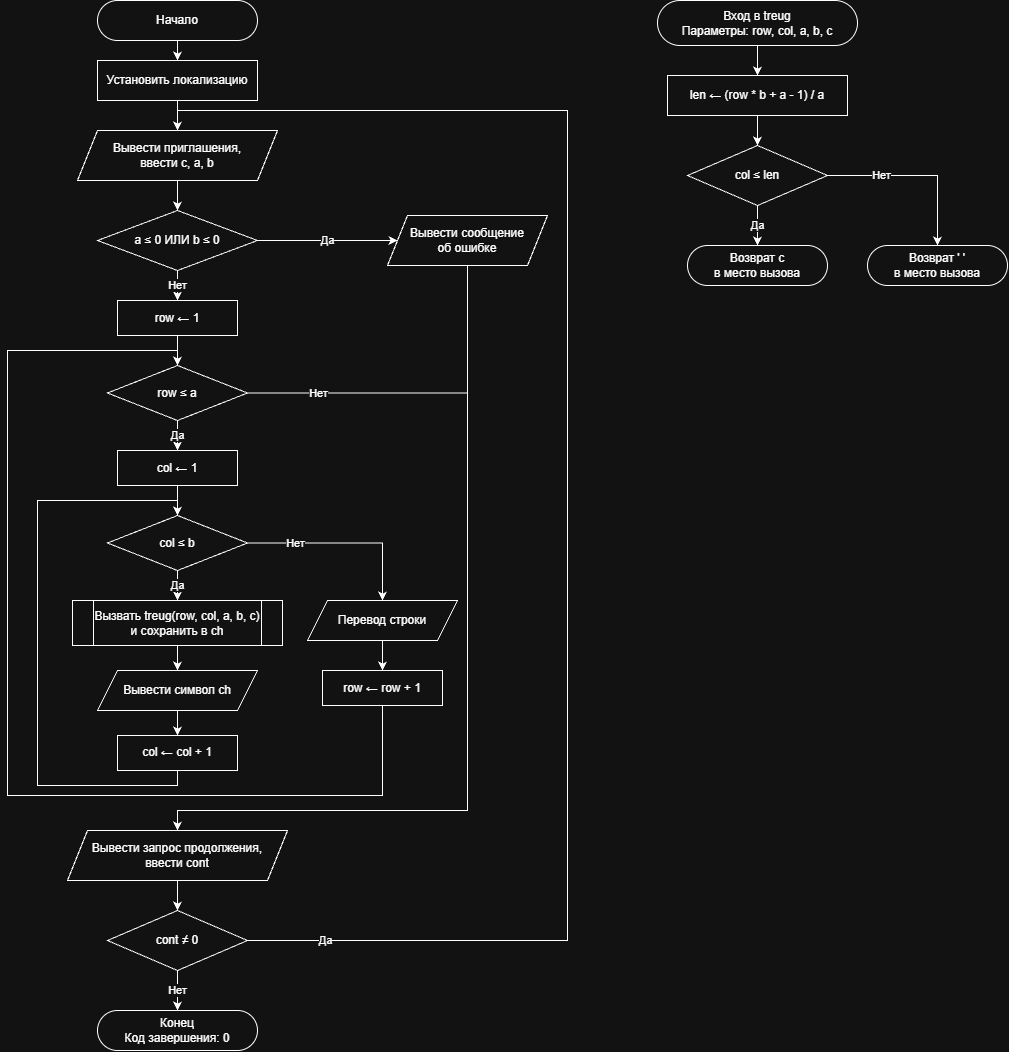

The diagram above was exported from draw.io. Its source (the exported page's mxGraphModel, read from the mxfile embedded in the PNG):
<mxGraphModel dx="1100" dy="2343" grid="1" gridSize="10" guides="1" tooltips="1" connect="1" arrows="1" fold="1" page="1" pageScale="1" pageWidth="827" pageHeight="1169" math="0" shadow="0">
  <root>
    <mxCell id="0" />
    <mxCell id="1" parent="0" />
    <mxCell id="EO--BZ_yn89jeo2xwyF6-271" edge="1" parent="1" style="edgeStyle=orthogonalEdgeStyle;rounded=0;html=1;exitX=1;exitY=0.5;entryX=0.5;entryY=0;" target="EO--BZ_yn89jeo2xwyF6-263">
      <mxGeometry relative="1" as="geometry">
        <Array as="points">
          <mxPoint x="1080" y="522" />
          <mxPoint x="1080" y="850" />
          <mxPoint x="920" y="850" />
        </Array>
        <mxPoint x="1020" y="522.5" as="sourcePoint" />
      </mxGeometry>
    </mxCell>
    <mxCell id="rJm9X-UjJ_YtsFnNLfUj-145" parent="1" style="rounded=1;whiteSpace=wrap;html=1;arcSize=50;" value="Начало" vertex="1">
      <mxGeometry height="40" width="160" x="100" y="10" as="geometry" />
    </mxCell>
    <mxCell id="rJm9X-UjJ_YtsFnNLfUj-146" parent="1" style="rounded=0;whiteSpace=wrap;html=1;" value="Установить локализацию" vertex="1">
      <mxGeometry height="40" width="160" x="100" y="70" as="geometry" />
    </mxCell>
    <mxCell id="rJm9X-UjJ_YtsFnNLfUj-147" parent="1" style="shape=parallelogram;perimeter=parallelogramPerimeter;whiteSpace=wrap;html=1;fixedSize=1;" value="Вывести приглашения,&lt;br&gt;ввести c, a, b" vertex="1">
      <mxGeometry height="50" width="200" x="80" y="140" as="geometry" />
    </mxCell>
    <mxCell id="rJm9X-UjJ_YtsFnNLfUj-148" parent="1" style="rhombus;whiteSpace=wrap;html=1;" value="a ≤ 0 ИЛИ b ≤ 0" vertex="1">
      <mxGeometry height="60" width="160" x="100" y="220" as="geometry" />
    </mxCell>
    <mxCell id="rJm9X-UjJ_YtsFnNLfUj-149" parent="1" style="shape=parallelogram;perimeter=parallelogramPerimeter;whiteSpace=wrap;html=1;fixedSize=1;" value="Вывести сообщение&lt;br&gt;об ошибке" vertex="1">
      <mxGeometry height="50" width="160" x="390" y="225" as="geometry" />
    </mxCell>
    <mxCell id="rJm9X-UjJ_YtsFnNLfUj-150" parent="1" style="rounded=0;whiteSpace=wrap;html=1;" value="row ← 1" vertex="1">
      <mxGeometry height="35" width="120" x="120" y="310" as="geometry" />
    </mxCell>
    <mxCell id="rJm9X-UjJ_YtsFnNLfUj-151" parent="1" style="rhombus;whiteSpace=wrap;html=1;" value="row ≤ a" vertex="1">
      <mxGeometry height="55" width="140" x="110" y="375" as="geometry" />
    </mxCell>
    <mxCell id="rJm9X-UjJ_YtsFnNLfUj-152" parent="1" style="rounded=0;whiteSpace=wrap;html=1;" value="col ← 1" vertex="1">
      <mxGeometry height="35" width="120" x="120" y="460" as="geometry" />
    </mxCell>
    <mxCell id="rJm9X-UjJ_YtsFnNLfUj-153" parent="1" style="rhombus;whiteSpace=wrap;html=1;" value="col ≤ b" vertex="1">
      <mxGeometry height="55" width="140" x="110" y="525" as="geometry" />
    </mxCell>
    <mxCell id="rJm9X-UjJ_YtsFnNLfUj-154" parent="1" style="shape=process;whiteSpace=wrap;html=1;backgroundOutline=1;" value="Вызвать treug(row, col, a, b, c)&lt;br&gt;и сохранить в ch" vertex="1">
      <mxGeometry height="45" width="210" x="75" y="610" as="geometry" />
    </mxCell>
    <mxCell id="rJm9X-UjJ_YtsFnNLfUj-155" parent="1" style="shape=parallelogram;perimeter=parallelogramPerimeter;whiteSpace=wrap;html=1;fixedSize=1;" value="Вывести символ ch" vertex="1">
      <mxGeometry height="40" width="160" x="100" y="680" as="geometry" />
    </mxCell>
    <mxCell id="rJm9X-UjJ_YtsFnNLfUj-156" parent="1" style="rounded=0;whiteSpace=wrap;html=1;" value="col ← col + 1" vertex="1">
      <mxGeometry height="35" width="120" x="120" y="745" as="geometry" />
    </mxCell>
    <mxCell id="rJm9X-UjJ_YtsFnNLfUj-157" parent="1" style="shape=parallelogram;perimeter=parallelogramPerimeter;whiteSpace=wrap;html=1;fixedSize=1;" value="Перевод строки" vertex="1">
      <mxGeometry height="40" width="150" x="310" y="610" as="geometry" />
    </mxCell>
    <mxCell id="rJm9X-UjJ_YtsFnNLfUj-158" parent="1" style="rounded=0;whiteSpace=wrap;html=1;" value="row ← row + 1" vertex="1">
      <mxGeometry height="35" width="120" x="325" y="680" as="geometry" />
    </mxCell>
    <mxCell id="rJm9X-UjJ_YtsFnNLfUj-159" parent="1" style="shape=parallelogram;perimeter=parallelogramPerimeter;whiteSpace=wrap;html=1;fixedSize=1;" value="Вывести запрос продолжения,&lt;br&gt;ввести cont" vertex="1">
      <mxGeometry height="50" width="220" x="70" y="840" as="geometry" />
    </mxCell>
    <mxCell id="rJm9X-UjJ_YtsFnNLfUj-160" parent="1" style="rhombus;whiteSpace=wrap;html=1;" value="cont ≠ 0" vertex="1">
      <mxGeometry height="60" width="140" x="110" y="920" as="geometry" />
    </mxCell>
    <mxCell id="rJm9X-UjJ_YtsFnNLfUj-161" parent="1" style="rounded=1;whiteSpace=wrap;html=1;arcSize=50;" value="Конец&lt;br&gt;Код завершения: 0" vertex="1">
      <mxGeometry height="40" width="160" x="100" y="1020" as="geometry" />
    </mxCell>
    <mxCell id="rJm9X-UjJ_YtsFnNLfUj-162" edge="1" parent="1" source="rJm9X-UjJ_YtsFnNLfUj-145" style="edgeStyle=orthogonalEdgeStyle;rounded=0;html=1;" target="rJm9X-UjJ_YtsFnNLfUj-146">
      <mxGeometry relative="1" as="geometry" />
    </mxCell>
    <mxCell id="rJm9X-UjJ_YtsFnNLfUj-163" edge="1" parent="1" source="rJm9X-UjJ_YtsFnNLfUj-146" style="edgeStyle=orthogonalEdgeStyle;rounded=0;html=1;" target="rJm9X-UjJ_YtsFnNLfUj-147">
      <mxGeometry relative="1" as="geometry" />
    </mxCell>
    <mxCell id="rJm9X-UjJ_YtsFnNLfUj-164" edge="1" parent="1" source="rJm9X-UjJ_YtsFnNLfUj-147" style="edgeStyle=orthogonalEdgeStyle;rounded=0;html=1;" target="rJm9X-UjJ_YtsFnNLfUj-148">
      <mxGeometry relative="1" as="geometry" />
    </mxCell>
    <mxCell id="rJm9X-UjJ_YtsFnNLfUj-165" edge="1" parent="1" source="rJm9X-UjJ_YtsFnNLfUj-148" style="edgeStyle=orthogonalEdgeStyle;rounded=0;html=1;exitX=1;exitY=0.5;entryX=0;entryY=0.5;" target="rJm9X-UjJ_YtsFnNLfUj-149" value="Да">
      <mxGeometry relative="1" as="geometry" />
    </mxCell>
    <mxCell id="rJm9X-UjJ_YtsFnNLfUj-166" edge="1" parent="1" source="rJm9X-UjJ_YtsFnNLfUj-148" style="edgeStyle=orthogonalEdgeStyle;rounded=0;html=1;exitX=0.5;exitY=1;entryX=0.5;entryY=0;" target="rJm9X-UjJ_YtsFnNLfUj-150" value="Нет">
      <mxGeometry relative="1" as="geometry" />
    </mxCell>
    <mxCell id="rJm9X-UjJ_YtsFnNLfUj-167" edge="1" parent="1" source="rJm9X-UjJ_YtsFnNLfUj-149" style="edgeStyle=orthogonalEdgeStyle;rounded=0;html=1;exitX=0.5;exitY=1;entryX=0.5;entryY=0;" target="rJm9X-UjJ_YtsFnNLfUj-159">
      <mxGeometry relative="1" as="geometry">
        <Array as="points">
          <mxPoint x="470" y="820" />
          <mxPoint x="180" y="820" />
        </Array>
      </mxGeometry>
    </mxCell>
    <mxCell id="rJm9X-UjJ_YtsFnNLfUj-168" edge="1" parent="1" source="rJm9X-UjJ_YtsFnNLfUj-150" style="edgeStyle=orthogonalEdgeStyle;rounded=0;html=1;" target="rJm9X-UjJ_YtsFnNLfUj-151">
      <mxGeometry relative="1" as="geometry" />
    </mxCell>
    <mxCell id="rJm9X-UjJ_YtsFnNLfUj-169" edge="1" parent="1" source="rJm9X-UjJ_YtsFnNLfUj-151" style="edgeStyle=orthogonalEdgeStyle;rounded=0;html=1;exitX=0.5;exitY=1;entryX=0.5;entryY=0;" target="rJm9X-UjJ_YtsFnNLfUj-152" value="Да">
      <mxGeometry relative="1" as="geometry" />
    </mxCell>
    <mxCell id="rJm9X-UjJ_YtsFnNLfUj-170" edge="1" parent="1" source="rJm9X-UjJ_YtsFnNLfUj-151" style="edgeStyle=orthogonalEdgeStyle;rounded=0;html=1;exitX=1;exitY=0.5;entryX=0.5;entryY=0;" target="rJm9X-UjJ_YtsFnNLfUj-159" value="Нет">
      <mxGeometry relative="1" x="-0.85" as="geometry">
        <mxPoint as="offset" />
        <Array as="points">
          <mxPoint x="470" y="402" />
          <mxPoint x="470" y="820" />
          <mxPoint x="180" y="820" />
        </Array>
      </mxGeometry>
    </mxCell>
    <mxCell id="rJm9X-UjJ_YtsFnNLfUj-171" edge="1" parent="1" source="rJm9X-UjJ_YtsFnNLfUj-152" style="edgeStyle=orthogonalEdgeStyle;rounded=0;html=1;" target="rJm9X-UjJ_YtsFnNLfUj-153">
      <mxGeometry relative="1" as="geometry" />
    </mxCell>
    <mxCell id="rJm9X-UjJ_YtsFnNLfUj-172" edge="1" parent="1" source="rJm9X-UjJ_YtsFnNLfUj-153" style="edgeStyle=orthogonalEdgeStyle;rounded=0;html=1;exitX=0.5;exitY=1;entryX=0.5;entryY=0;" target="rJm9X-UjJ_YtsFnNLfUj-154" value="Да">
      <mxGeometry relative="1" as="geometry" />
    </mxCell>
    <mxCell id="rJm9X-UjJ_YtsFnNLfUj-173" edge="1" parent="1" source="rJm9X-UjJ_YtsFnNLfUj-153" style="edgeStyle=orthogonalEdgeStyle;rounded=0;html=1;exitX=1;exitY=0.5;entryX=0.5;entryY=0;" target="rJm9X-UjJ_YtsFnNLfUj-157" value="Нет">
      <mxGeometry relative="1" x="-0.5" as="geometry">
        <mxPoint as="offset" />
        <Array as="points">
          <mxPoint x="385" y="552" />
        </Array>
      </mxGeometry>
    </mxCell>
    <mxCell id="rJm9X-UjJ_YtsFnNLfUj-174" edge="1" parent="1" source="rJm9X-UjJ_YtsFnNLfUj-154" style="edgeStyle=orthogonalEdgeStyle;rounded=0;html=1;" target="rJm9X-UjJ_YtsFnNLfUj-155">
      <mxGeometry relative="1" as="geometry" />
    </mxCell>
    <mxCell id="rJm9X-UjJ_YtsFnNLfUj-175" edge="1" parent="1" source="rJm9X-UjJ_YtsFnNLfUj-155" style="edgeStyle=orthogonalEdgeStyle;rounded=0;html=1;" target="rJm9X-UjJ_YtsFnNLfUj-156">
      <mxGeometry relative="1" as="geometry" />
    </mxCell>
    <mxCell id="rJm9X-UjJ_YtsFnNLfUj-176" edge="1" parent="1" source="rJm9X-UjJ_YtsFnNLfUj-156" style="edgeStyle=orthogonalEdgeStyle;rounded=0;html=1;exitX=0.5;exitY=1;entryX=0.5;entryY=0;" target="rJm9X-UjJ_YtsFnNLfUj-153">
      <mxGeometry relative="1" as="geometry">
        <Array as="points">
          <mxPoint x="180" y="795" />
          <mxPoint x="40" y="795" />
          <mxPoint x="40" y="510" />
          <mxPoint x="180" y="510" />
        </Array>
      </mxGeometry>
    </mxCell>
    <mxCell id="rJm9X-UjJ_YtsFnNLfUj-177" edge="1" parent="1" source="rJm9X-UjJ_YtsFnNLfUj-157" style="edgeStyle=orthogonalEdgeStyle;rounded=0;html=1;" target="rJm9X-UjJ_YtsFnNLfUj-158">
      <mxGeometry relative="1" as="geometry" />
    </mxCell>
    <mxCell id="rJm9X-UjJ_YtsFnNLfUj-178" edge="1" parent="1" source="rJm9X-UjJ_YtsFnNLfUj-158" style="edgeStyle=orthogonalEdgeStyle;rounded=0;html=1;exitX=0.5;exitY=1;entryX=0.5;entryY=0;" target="rJm9X-UjJ_YtsFnNLfUj-151">
      <mxGeometry relative="1" as="geometry">
        <Array as="points">
          <mxPoint x="385" y="805" />
          <mxPoint x="10" y="805" />
          <mxPoint x="10" y="360" />
          <mxPoint x="180" y="360" />
        </Array>
      </mxGeometry>
    </mxCell>
    <mxCell id="rJm9X-UjJ_YtsFnNLfUj-179" edge="1" parent="1" source="rJm9X-UjJ_YtsFnNLfUj-159" style="edgeStyle=orthogonalEdgeStyle;rounded=0;html=1;" target="rJm9X-UjJ_YtsFnNLfUj-160">
      <mxGeometry relative="1" as="geometry" />
    </mxCell>
    <mxCell id="rJm9X-UjJ_YtsFnNLfUj-180" edge="1" parent="1" source="rJm9X-UjJ_YtsFnNLfUj-160" style="edgeStyle=orthogonalEdgeStyle;rounded=0;html=1;exitX=1;exitY=0.5;entryX=0.5;entryY=0;" target="rJm9X-UjJ_YtsFnNLfUj-147" value="Да">
      <mxGeometry relative="1" x="-0.9" as="geometry">
        <mxPoint as="offset" />
        <Array as="points">
          <mxPoint x="570" y="950" />
          <mxPoint x="570" y="120" />
          <mxPoint x="180" y="120" />
        </Array>
      </mxGeometry>
    </mxCell>
    <mxCell id="rJm9X-UjJ_YtsFnNLfUj-181" edge="1" parent="1" source="rJm9X-UjJ_YtsFnNLfUj-160" style="edgeStyle=orthogonalEdgeStyle;rounded=0;html=1;exitX=0.5;exitY=1;entryX=0.5;entryY=0;" target="rJm9X-UjJ_YtsFnNLfUj-161" value="Нет">
      <mxGeometry relative="1" as="geometry" />
    </mxCell>
    <mxCell id="rJm9X-UjJ_YtsFnNLfUj-182" parent="1" style="rounded=1;whiteSpace=wrap;html=1;arcSize=50;" value="Вход в treug&lt;br&gt;Параметры: row, col, a, b, c" vertex="1">
      <mxGeometry height="45" width="200" x="660" y="10" as="geometry" />
    </mxCell>
    <mxCell id="rJm9X-UjJ_YtsFnNLfUj-183" parent="1" style="rounded=0;whiteSpace=wrap;html=1;" value="len ← (row * b + a - 1) / a" vertex="1">
      <mxGeometry height="40" width="180" x="670" y="85" as="geometry" />
    </mxCell>
    <mxCell id="rJm9X-UjJ_YtsFnNLfUj-184" parent="1" style="rhombus;whiteSpace=wrap;html=1;" value="col ≤ len" vertex="1">
      <mxGeometry height="60" width="140" x="690" y="155" as="geometry" />
    </mxCell>
    <mxCell id="rJm9X-UjJ_YtsFnNLfUj-185" parent="1" style="rounded=1;whiteSpace=wrap;html=1;arcSize=50;" value="Возврат c&lt;br&gt;в место вызова" vertex="1">
      <mxGeometry height="40" width="140" x="690" y="255" as="geometry" />
    </mxCell>
    <mxCell id="rJm9X-UjJ_YtsFnNLfUj-186" parent="1" style="rounded=1;whiteSpace=wrap;html=1;arcSize=50;" value="Возврат ' '&lt;br&gt;в место вызова" vertex="1">
      <mxGeometry height="40" width="140" x="870" y="255" as="geometry" />
    </mxCell>
    <mxCell id="rJm9X-UjJ_YtsFnNLfUj-187" edge="1" parent="1" source="rJm9X-UjJ_YtsFnNLfUj-182" style="edgeStyle=orthogonalEdgeStyle;rounded=0;html=1;" target="rJm9X-UjJ_YtsFnNLfUj-183">
      <mxGeometry relative="1" as="geometry" />
    </mxCell>
    <mxCell id="rJm9X-UjJ_YtsFnNLfUj-188" edge="1" parent="1" source="rJm9X-UjJ_YtsFnNLfUj-183" style="edgeStyle=orthogonalEdgeStyle;rounded=0;html=1;" target="rJm9X-UjJ_YtsFnNLfUj-184">
      <mxGeometry relative="1" as="geometry" />
    </mxCell>
    <mxCell id="rJm9X-UjJ_YtsFnNLfUj-189" edge="1" parent="1" source="rJm9X-UjJ_YtsFnNLfUj-184" style="edgeStyle=orthogonalEdgeStyle;rounded=0;html=1;exitX=0.5;exitY=1;entryX=0.5;entryY=0;" target="rJm9X-UjJ_YtsFnNLfUj-185" value="Да">
      <mxGeometry relative="1" as="geometry" />
    </mxCell>
    <mxCell id="rJm9X-UjJ_YtsFnNLfUj-190" edge="1" parent="1" source="rJm9X-UjJ_YtsFnNLfUj-184" style="edgeStyle=orthogonalEdgeStyle;rounded=0;html=1;exitX=1;exitY=0.5;entryX=0.5;entryY=0;" target="rJm9X-UjJ_YtsFnNLfUj-186" value="Нет">
      <mxGeometry relative="1" x="-0.4" as="geometry">
        <mxPoint as="offset" />
      </mxGeometry>
    </mxCell>
  </root>
</mxGraphModel>